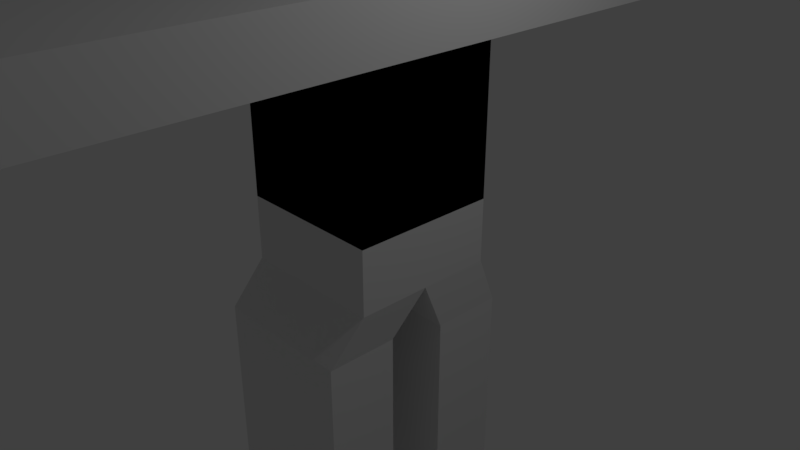 # Source: body.blend  (saved by Blender 2.79.0; exported with 4.5.12 LTS)
import bpy
from mathutils import Matrix  # noqa: F401  (used for matrix-valued properties, if any)

bpy.ops.wm.read_factory_settings(use_empty=True)
scene = bpy.context.scene
scene.name = 'Scene'

# ---- collections
col_collection_1 = bpy.data.collections.new('Collection 1'); scene.collection.children.link(col_collection_1)

# ---- world
world_world = bpy.data.worlds.new('World'); scene.world = world_world
world_world.color = (0.05088, 0.05088, 0.05088)
world_world.use_sun_shadow = False
world_world.sun_shadow_jitter_overblur = 0.0
world_world.cycles.sampling_method = 'MANUAL'

# ---- cameras
cam_camera = bpy.data.cameras.new('Camera')
cam_camera.clip_end = 100.0
cam_camera.lens = 35.0
cam_camera.sensor_width = 32.0
cam_camera.sensor_height = 18.0
cam_camera.ortho_scale = 7.314
cam_camera.dof.focus_distance = 0.0
cam_camera.dof.aperture_fstop = 128.0

# ---- lights
light_lamp = bpy.data.lights.new('Lamp', 'POINT')
light_lamp.transmission_factor = 0.0
light_lamp.cutoff_distance = 30.0
light_lamp.energy = 100.0
light_lamp.shadow_buffer_clip_start = 1.001
light_lamp.shadow_soft_size = 0.1
light_lamp.shadow_maximum_resolution = 0.006
light_lamp.use_absolute_resolution = True

# ---- meshes
me_cube_001 = bpy.data.meshes.new('Cube.001')
me_cube_001.from_pydata([(-1.0, -1.0, -1.0), (-1.0, -1.0, 1.0), (-1.0, 1.0, -1.0), (-1.0, 1.0, 1.0), (1.0, -1.0, -1.0), (1.0, -1.0, 1.0), (1.0, 1.0, -1.0), (1.0, 1.0, 1.0), (-1.0, -1.0, -1.0), (-1.0, -1.0, 1.0), (-1.0, 1.0, -1.0), (-1.0, 1.0, 1.0), (1.0, -1.0, -1.0), (1.0, -1.0, 1.0), (1.0, 1.0, -1.0), (1.0, 1.0, 1.0), (-1.0, -1.0, 1.819), (-1.0, 1.0, 1.819), (1.0, -1.0, 1.819), (1.0, 1.0, 1.819), (-1.0, -3.075, 1.0), (1.0, -3.075, 1.0), (-1.0, -3.075, 1.819), (1.0, -3.075, 1.819), (-1.0, -4.865, 1.0), (1.0, -4.865, 1.0), (-1.0, -4.865, 1.819), (1.0, -4.865, 1.819), (-1.0, 2.676, 1.0), (1.0, 2.676, 1.0), (-1.0, 2.676, 1.819), (1.0, 2.676, 1.819), (-1.0, 4.281, 1.0), (1.0, 4.281, 1.0), (-1.0, 4.281, 1.819), (1.0, 4.281, 1.819), (-1.0, -1.0, -1.0), (-1.0, 1.0, -1.0), (1.0, -1.0, -1.0), (1.0, 1.0, -1.0), (-1.0, -1.0, -1.876), (-1.0, 1.0, -1.876), (1.0, -1.0, -1.876), (1.0, 1.0, -1.876), (1.0, -0.003869, -1.876), (-1.0, -0.06587, -1.876), (-1.0, -1.0, -1.876), (1.0, -1.0, -1.876), (1.0, -0.003869, -1.876), (-1.0, -0.06587, -1.876), (-1.213, -1.348, -2.57), (0.7874, -1.348, -2.57), (0.7874, -0.352, -2.57), (-1.213, -0.414, -2.57), (-1.038, 1.322, -2.587), (0.9617, 1.322, -2.587), (0.9617, 0.3184, -2.587), (-1.038, 0.2564, -2.587), (0.9617, 0.3184, -2.587), (-1.038, 0.2564, -2.587), (-1.038, 1.322, -4.253), (0.9617, 1.322, -4.253), (0.9617, 0.3184, -4.253), (-1.038, 0.2564, -4.253), (0.9617, 0.3184, -4.253), (-1.038, 0.2564, -4.253), (-1.038, 1.322, -6.343), (0.9617, 1.322, -6.343), (0.9617, 0.3184, -6.343), (-1.038, 0.2564, -6.343), (0.9617, 0.3184, -6.343), (-1.038, 0.2564, -6.343), (-1.213, -1.348, -4.239), (0.7874, -1.348, -4.239), (0.7874, -0.352, -4.239), (-1.213, -0.414, -4.239), (-1.213, -1.348, -6.231), (0.7874, -1.348, -6.231), (0.7874, -0.352, -6.231), (-1.213, -0.414, -6.231), (-0.291, -0.6222, 2.062), (-0.291, 0.3093, 2.062), (0.6405, -0.6222, 2.062), (0.6405, 0.3093, 2.062), (-0.291, -0.6222, 2.593), (-0.291, 0.3093, 2.593), (0.6405, -0.6222, 2.593), (0.6405, 0.3093, 2.593)], [], [(0, 2, 3, 1), (2, 6, 7, 3), (6, 4, 5, 7), (4, 0, 1, 5), (2, 0, 4, 6), (7, 5, 1, 3), (8, 9, 11, 10), (10, 11, 15, 14), (14, 15, 13, 12), (12, 13, 9, 8), (12, 8, 36, 38), (13, 15, 19, 18), (18, 19, 83, 82), (11, 9, 16, 17), (13, 18, 23, 21), (11, 17, 30, 28), (22, 20, 24, 26), (18, 16, 22, 23), (9, 13, 21, 20), (16, 9, 20, 22), (24, 25, 27, 26), (23, 22, 26, 27), (21, 23, 27, 25), (20, 21, 25, 24), (29, 28, 32, 33), (17, 19, 31, 30), (15, 11, 28, 29), (19, 15, 29, 31), (33, 32, 34, 35), (28, 30, 34, 32), (30, 31, 35, 34), (31, 29, 33, 35), (39, 38, 42, 44, 43), (10, 14, 39, 37), (8, 10, 37, 36), (14, 12, 38, 39), (49, 45, 57, 59), (36, 37, 41, 45, 40), (38, 36, 40, 42), (37, 39, 43, 41), (49, 48, 52, 53), (42, 40, 46, 47), (45, 41, 54, 57), (44, 42, 47, 48), (40, 45, 49, 46), (51, 50, 72, 73), (47, 46, 50, 51), (48, 47, 51, 52), (46, 49, 53, 50), (57, 54, 60, 63), (58, 59, 65, 64), (48, 49, 59, 58), (41, 43, 55, 54), (44, 48, 58, 56), (43, 44, 56, 55), (65, 63, 69, 71), (61, 62, 68, 67), (54, 55, 61, 60), (56, 58, 64, 62), (55, 56, 62, 61), (59, 57, 63, 65), (66, 67, 68, 69), (69, 68, 70, 71), (64, 65, 71, 70), (63, 60, 66, 69), (60, 61, 67, 66), (62, 64, 70, 68), (73, 72, 76, 77), (52, 51, 73, 74), (50, 53, 75, 72), (53, 52, 74, 75), (79, 78, 77, 76), (74, 73, 77, 78), (72, 75, 79, 76), (75, 74, 78, 79), (80, 82, 86, 84), (17, 16, 80, 81), (16, 18, 82, 80), (19, 17, 81, 83), (87, 85, 84, 86), (83, 81, 85, 87), (82, 83, 87, 86), (81, 80, 84, 85)])
me_cube_001.use_remesh_preserve_volume = False
me_cube_001.use_remesh_preserve_attributes = False
me_cube_001.use_mirror_vertex_groups = False
me_cube_001.update()

# ---- objects
ob_cube = bpy.data.objects.new('Cube', me_cube_001)
ob_lamp = bpy.data.objects.new('Lamp', light_lamp)
ob_camera = bpy.data.objects.new('Camera', cam_camera)

# ---- transforms, parenting, visibility, modifiers, constraints
ob_cube.location = (-0.003947, 0.03437, 1.787)
ob_cube.lineart.crease_threshold = 0.0
ob_lamp.location = (4.076, 1.005, 5.904)
ob_lamp.rotation_euler = (0.6503, 0.05522, 1.866)
ob_lamp.lock_rotations_4d = False
ob_lamp.empty_display_type = 'ARROWS'
ob_lamp.color = (0.0, 0.0, 0.0, 0.0)
ob_lamp.lineart.crease_threshold = 0.0
ob_camera.location = (7.481, -6.508, 5.344)
ob_camera.rotation_euler = (1.109, 0.0, 0.8149)
ob_camera.lock_rotations_4d = False
ob_camera.empty_display_type = 'ARROWS'
ob_camera.color = (0.0, 0.0, 0.0, 0.0)
ob_camera.display_type = 'WIRE'
ob_camera.lineart.crease_threshold = 0.0

# ---- collection membership
col_collection_1.objects.link(ob_cube)
col_collection_1.objects.link(ob_lamp)
col_collection_1.objects.link(ob_camera)

# ---- scene / render settings (as saved in the file)
scene.camera = ob_camera
scene.frame_start = 1; scene.frame_end = 250; scene.frame_set(1)
scene.render.engine = 'BLENDER_EEVEE_NEXT'
scene.render.resolution_percentage = 50
scene.render.dither_intensity = 0.0
scene.cycles.use_denoising = False
scene.cycles.samples = 128
scene.cycles.sampling_pattern = 'TABULATED_SOBOL'
scene.cycles.use_adaptive_sampling = False
scene.cycles.use_light_tree = False
scene.cycles.blur_glossy = 0.0
scene.cycles.sample_clamp_indirect = 0.0
scene.view_settings.view_transform = 'Standard'
bpy.context.view_layer.update()
